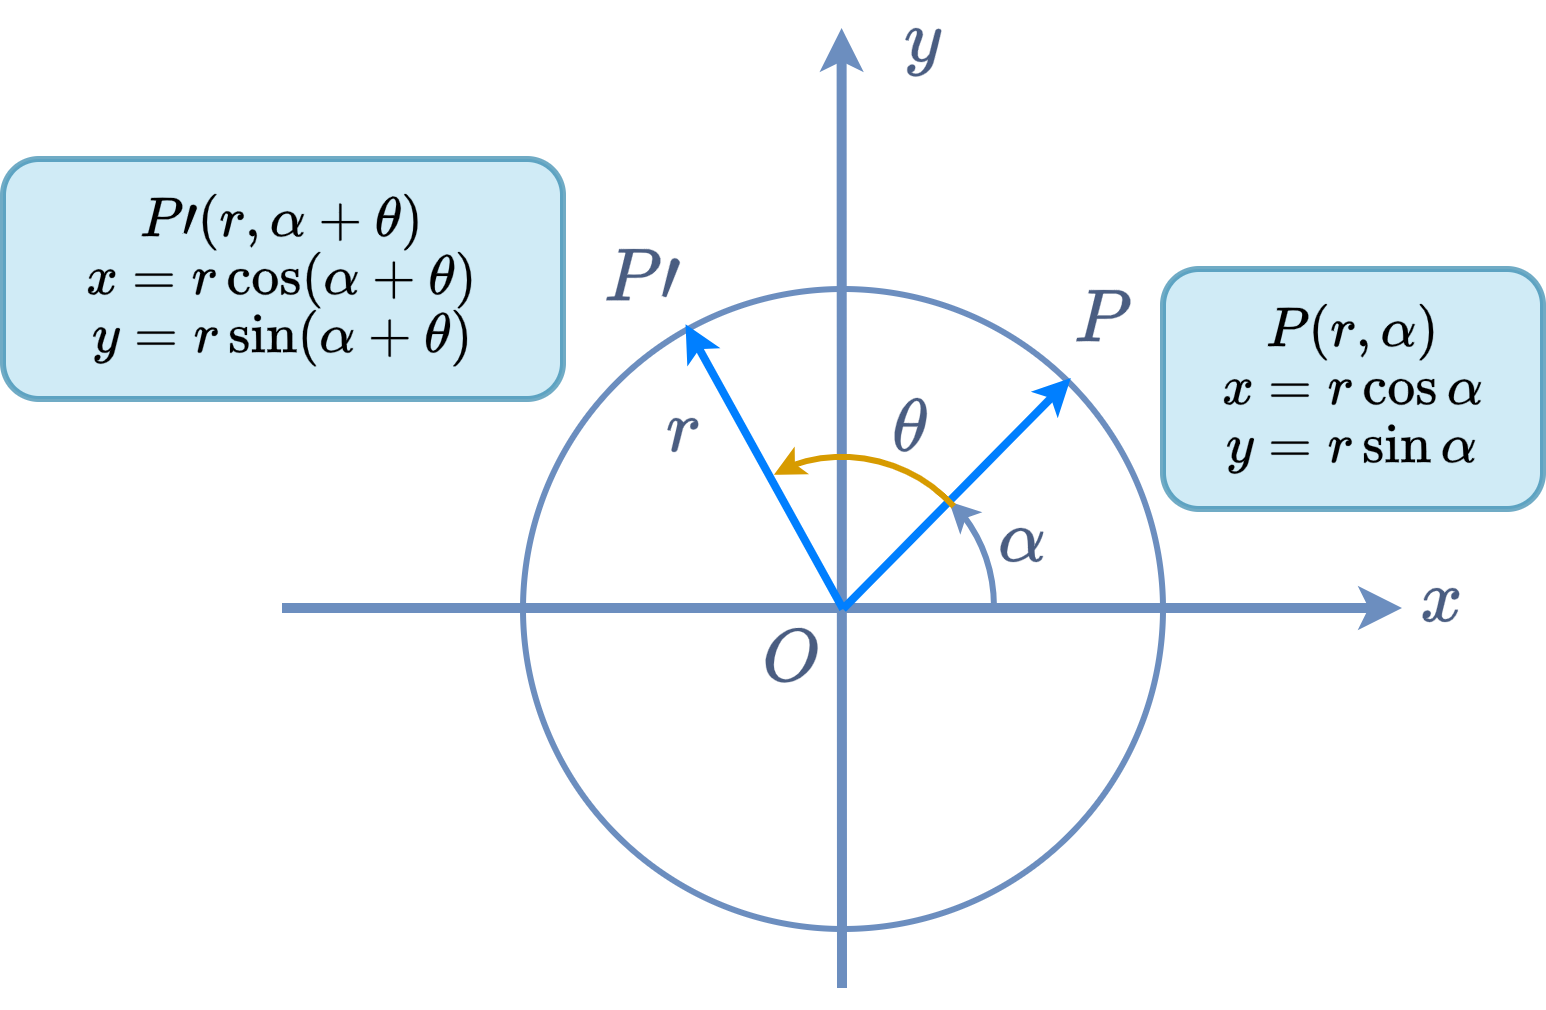

The diagram above was exported from draw.io. Its source (the exported page's mxGraphModel, read from the mxfile embedded in the PNG):
<mxGraphModel dx="1678" dy="989" grid="1" gridSize="10" guides="1" tooltips="1" connect="1" arrows="1" fold="1" page="1" pageScale="1" pageWidth="827" pageHeight="1169" math="1" shadow="0">
  <root>
    <mxCell id="0" />
    <mxCell id="1" parent="0" />
    <mxCell id="hCkHlRd2ihCsHRhjBCqd-1" parent="1" style="ellipse;whiteSpace=wrap;html=1;aspect=fixed;strokeWidth=3;fillColor=none;gradientColor=#7ea6e0;strokeColor=#6c8ebf;" value="" vertex="1">
      <mxGeometry height="320" width="320" x="280" y="200" as="geometry" />
    </mxCell>
    <mxCell id="hCkHlRd2ihCsHRhjBCqd-2" edge="1" parent="1" style="endArrow=classic;html=1;rounded=0;strokeWidth=5;fillColor=#dae8fc;gradientColor=#7ea6e0;strokeColor=#6C8EBF;" value="">
      <mxGeometry height="50" relative="1" width="50" as="geometry">
        <mxPoint x="160" y="360" as="sourcePoint" />
        <mxPoint x="720" y="360" as="targetPoint" />
      </mxGeometry>
    </mxCell>
    <mxCell id="hCkHlRd2ihCsHRhjBCqd-3" edge="1" parent="1" style="endArrow=classic;html=1;rounded=0;strokeWidth=5;fillColor=#dae8fc;gradientColor=#7ea6e0;strokeColor=#6c8ebf;" value="">
      <mxGeometry height="50" relative="1" width="50" as="geometry">
        <mxPoint x="440" y="550" as="sourcePoint" />
        <mxPoint x="439.8" y="70" as="targetPoint" />
      </mxGeometry>
    </mxCell>
    <mxCell id="hCkHlRd2ihCsHRhjBCqd-4" edge="1" parent="1" style="endArrow=classic;html=1;rounded=0;strokeWidth=4;strokeColor=#007FFF;fillColor=#1ba1e2;entryX=0.856;entryY=0.139;entryDx=0;entryDy=0;entryPerimeter=0;" target="hCkHlRd2ihCsHRhjBCqd-1" value="">
      <mxGeometry height="50" relative="1" width="50" as="geometry">
        <mxPoint x="440" y="360" as="sourcePoint" />
        <mxPoint x="550" y="250" as="targetPoint" />
      </mxGeometry>
    </mxCell>
    <mxCell id="hCkHlRd2ihCsHRhjBCqd-6" edge="1" parent="1" style="endArrow=classic;html=1;rounded=0;entryX=0.254;entryY=0.055;entryDx=0;entryDy=0;strokeWidth=4;strokeColor=#007FFF;fillColor=#1ba1e2;entryPerimeter=0;" target="hCkHlRd2ihCsHRhjBCqd-1" value="">
      <mxGeometry height="50" relative="1" width="50" as="geometry">
        <Array as="points" />
        <mxPoint x="440" y="360" as="sourcePoint" />
        <mxPoint x="623" y="270" as="targetPoint" />
      </mxGeometry>
    </mxCell>
    <mxCell id="hCkHlRd2ihCsHRhjBCqd-9" parent="1" style="shape=mxgraph.basic.arc;html=1;startAngle=0.7534593451854676;endAngle=0.8761789039426707;endArrow=classic;endFill=1;strokeWidth=3;flipH=1;legacyAnchorPoints=0;fillColor=#dae8fc;gradientColor=#7ea6e0;strokeColor=#6c8ebf;" value="" vertex="1">
      <mxGeometry height="160" width="160" x="360" y="280" as="geometry" />
    </mxCell>
    <mxCell id="hCkHlRd2ihCsHRhjBCqd-11" parent="1" style="shape=mxgraph.basic.arc;html=1;startAngle=0.8691080655648293;endAngle=0.07560030988140966;endArrow=classic;endFill=1;strokeWidth=3;flipH=1;legacyAnchorPoints=0;fillColor=#ffcd28;gradientColor=#ffa500;strokeColor=#d79b00;" value="" vertex="1">
      <mxGeometry height="160" width="160" x="360" y="280" as="geometry" />
    </mxCell>
    <mxCell id="hCkHlRd2ihCsHRhjBCqd-13" parent="1" style="text;html=1;whiteSpace=wrap;strokeColor=none;fillColor=none;align=center;verticalAlign=middle;rounded=0;fontSize=32;fontColor=#4A5D81;" value="&lt;div&gt;`y`&lt;/div&gt;" vertex="1">
      <mxGeometry height="30" width="60" x="450" y="60" as="geometry" />
    </mxCell>
    <mxCell id="hCkHlRd2ihCsHRhjBCqd-14" parent="1" style="text;html=1;whiteSpace=wrap;strokeColor=none;fillColor=none;align=center;verticalAlign=middle;rounded=0;fontSize=32;fontColor=#4A5D81;" value="&lt;div&gt;`x`&lt;/div&gt;" vertex="1">
      <mxGeometry height="30" width="60" x="710" y="340" as="geometry" />
    </mxCell>
    <mxCell id="hCkHlRd2ihCsHRhjBCqd-15" parent="1" style="text;html=1;whiteSpace=wrap;strokeColor=none;fillColor=none;align=center;verticalAlign=middle;rounded=0;fontSize=32;fontColor=#4A5D81;" value="&lt;div&gt;`O`&lt;/div&gt;" vertex="1">
      <mxGeometry height="30" width="60" x="384" y="370" as="geometry" />
    </mxCell>
    <mxCell id="hCkHlRd2ihCsHRhjBCqd-16" parent="1" style="text;html=1;whiteSpace=wrap;strokeColor=#10739E;fillColor=#b1ddf0;align=center;verticalAlign=middle;rounded=1;fontSize=24;opacity=60;strokeWidth=3;" value="&lt;div&gt;`P(r,\alpha)`&lt;/div&gt;&lt;div&gt;`x=r\cos\alpha`&lt;/div&gt;&lt;div&gt;`y=r\sin\alpha`&lt;/div&gt;" vertex="1">
      <mxGeometry height="120" width="190" x="600" y="190" as="geometry" />
    </mxCell>
    <mxCell id="hCkHlRd2ihCsHRhjBCqd-22" parent="1" style="text;html=1;whiteSpace=wrap;strokeColor=none;fillColor=none;align=center;verticalAlign=middle;rounded=0;fontSize=32;fontColor=#4A5D81;fontStyle=1" value="&lt;div&gt;`P`&lt;/div&gt;" vertex="1">
      <mxGeometry height="30" width="60" x="540" y="200" as="geometry" />
    </mxCell>
    <mxCell id="hCkHlRd2ihCsHRhjBCqd-23" parent="1" style="text;html=1;whiteSpace=wrap;strokeColor=#10739E;fillColor=#b1ddf0;align=center;verticalAlign=middle;rounded=1;fontSize=24;opacity=60;strokeWidth=3;" value="&lt;div&gt;`P'(r,\alpha+\theta)`&lt;/div&gt;&lt;div&gt;`x=r\cos(\alpha+\theta)`&lt;/div&gt;&lt;div&gt;`y=r\sin(\alpha+\theta)`&lt;/div&gt;" vertex="1">
      <mxGeometry height="120" width="280" x="20" y="135" as="geometry" />
    </mxCell>
    <mxCell id="hCkHlRd2ihCsHRhjBCqd-24" parent="1" style="text;html=1;whiteSpace=wrap;strokeColor=none;fillColor=none;align=center;verticalAlign=middle;rounded=0;fontSize=32;fontColor=#4A5D81;fontStyle=1" value="&lt;div&gt;`P'`&lt;/div&gt;" vertex="1">
      <mxGeometry height="30" width="60" x="310" y="180" as="geometry" />
    </mxCell>
    <mxCell id="hCkHlRd2ihCsHRhjBCqd-25" parent="1" style="text;html=1;whiteSpace=wrap;strokeColor=none;fillColor=none;align=center;verticalAlign=middle;rounded=0;fontSize=32;fontColor=#4A5D81;" value="&lt;div&gt;`r`&lt;/div&gt;" vertex="1">
      <mxGeometry height="30" width="60" x="330" y="255" as="geometry" />
    </mxCell>
    <mxCell id="hCkHlRd2ihCsHRhjBCqd-26" parent="1" style="text;html=1;whiteSpace=wrap;strokeColor=none;fillColor=none;align=center;verticalAlign=middle;rounded=0;fontSize=32;fontColor=#4A5D81;" value="&lt;div&gt;`\alpha`&lt;/div&gt;" vertex="1">
      <mxGeometry height="30" width="60" x="500" y="310" as="geometry" />
    </mxCell>
    <mxCell id="hCkHlRd2ihCsHRhjBCqd-27" parent="1" style="text;html=1;whiteSpace=wrap;strokeColor=none;fillColor=none;align=center;verticalAlign=middle;rounded=0;fontSize=32;fontColor=#4A5D81;" value="&lt;div&gt;`\theta`&lt;/div&gt;" vertex="1">
      <mxGeometry height="30" width="60" x="444" y="255" as="geometry" />
    </mxCell>
  </root>
</mxGraphModel>